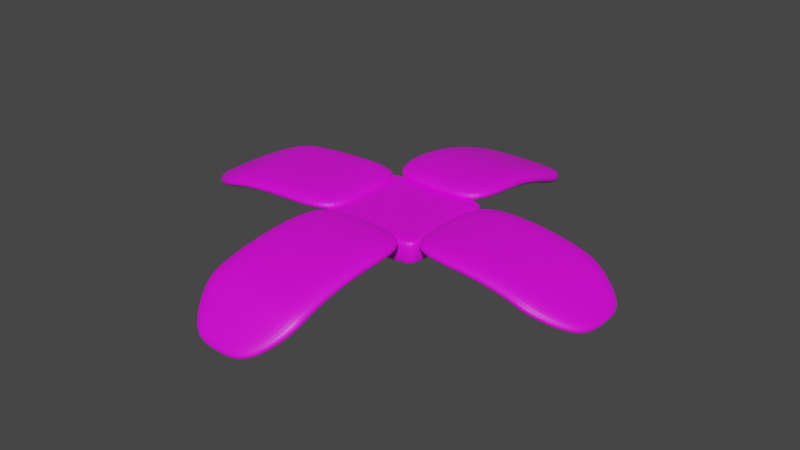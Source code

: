 # Source: Funny_Sitting_flower.blend  (saved by Blender 3.3.6; exported with 4.5.12 LTS)
import bpy
from mathutils import Matrix  # noqa: F401  (used for matrix-valued properties, if any)

bpy.ops.wm.read_factory_settings(use_empty=True)
scene = bpy.context.scene
scene.name = 'Scene'

# ---- collections
col_collection = bpy.data.collections.new('Collection'); scene.collection.children.link(col_collection)

# ---- images (referenced by path relative to the original .blend; pixels are not part of the script)
import os
ASSET_DIR = os.environ.get("B2B_ASSET_DIR", "")  # directory of the original .blend (textures are referenced by path, not embedded)
HERE = os.path.dirname(os.path.abspath(__file__))  # packed textures are extracted next to this script under _unpacked/

def load_image(name, relpath, width, height, colorspace="sRGB"):
    """Load a texture the original file referenced (path relative to the .blend, or extracted next to this script)."""
    p = next((c for c in (os.path.join(HERE, relpath), os.path.join(ASSET_DIR, relpath)) if relpath and os.path.exists(c)), "")
    if p:
        img = bpy.data.images.load(p, check_existing=True)
        img.name = name
    else:  # same state as the original file: an image datablock whose file is absent (Cycles renders it pink)
        img = bpy.data.images.new(name, width, height)
        img.source = "FILE"
        img.filepath = "//" + (relpath or name)
    img.colorspace_settings.name = colorspace
    return img
img_funny_flower_base_color = load_image('Funny flower Base Color', 'Funny flower Base Color.png', 1024, 1024, 'sRGB')
img_funny_flower_base_color_2 = load_image('Funny flower base color 2', 'Funny flower base color 2.png', 1024, 1024, 'sRGB')
img_material_001_base_color = load_image('Material.001 Base Color', 'Funny flower base  color 3.png', 1024, 1024, 'sRGB')

# ---- materials (node trees are filled in below, after node groups)
mat_material_001 = bpy.data.materials.new('Material.001')
mat_material_001.use_transparent_shadow = False

# ---- material node trees
mat_material_001.use_nodes = True; mat_material_001.node_tree.nodes.clear()
_N = mat_material_001.node_tree.nodes; _L = mat_material_001.node_tree.links
n0 = _N.new('ShaderNodeBsdfPrincipled'); n0.name = 'Principled BSDF'; n0.location = (10, 300)
n0.distribution = 'GGX'
n0.subsurface_method = 'RANDOM_WALK_SKIN'
n0.inputs[3].default_value = 1.45
n0.inputs[27].default_value = (0.0, 0.0, 0.0, 1.0)
n0.inputs[28].default_value = 1.0
n1 = _N.new('ShaderNodeOutputMaterial'); n1.name = 'Material Output'; n1.location = (300, 300)
n2 = _N.new('ShaderNodeTexImage'); n2.name = 'Image Texture'; n2.location = (-280, 280)
n2.image = img_funny_flower_base_color
n3 = _N.new('ShaderNodeTexImage'); n3.name = 'Image Texture.001'; n3.location = (0, 0)
n3.image = img_funny_flower_base_color_2
n4 = _N.new('ShaderNodeTexImage'); n4.name = 'Image Texture.002'; n4.location = (0, 0)
n4.image = img_material_001_base_color
_L.new(n0.outputs[0], n1.inputs[0])
_L.new(n2.outputs[0], n0.inputs[0])
n1.is_active_output = True

# ---- world
world_world = bpy.data.worlds.new('World'); scene.world = world_world
world_world.use_nodes = True; world_world.node_tree.nodes.clear()
_N = world_world.node_tree.nodes; _L = world_world.node_tree.links
n0 = _N.new('ShaderNodeOutputWorld'); n0.name = 'World Output'; n0.location = (300, 300)
n1 = _N.new('ShaderNodeBackground'); n1.name = 'Background'; n1.location = (10, 300)
n1.inputs[0].default_value = (0.05088, 0.05088, 0.05088, 1.0)
_L.new(n1.outputs[0], n0.inputs[0])
n0.is_active_output = True
world_world.color = (0.05088, 0.05088, 0.05088)
world_world.use_sun_shadow = False
world_world.sun_shadow_jitter_overblur = 0.0

# ---- meshes
me_cube_001 = bpy.data.meshes.new('Cube.001')
me_cube_001.from_pydata([(-0.8369, -0.8369, -1.0), (-0.8369, -1.0, -0.8369), (-1.0, -0.8369, -0.8369), (-0.8369, -1.0, 0.8369), (-0.8369, -0.8369, 1.0), (-1.0, -0.8369, 0.8369), (-0.8369, 0.8369, -1.0), (-1.0, 0.8369, -0.8369), (-0.8369, 1.0, -0.8369), (-0.8369, 0.8369, 1.0), (-0.8369, 1.0, 0.8369), (-1.0, 0.8369, 0.8369), (0.8369, -0.8369, -1.0), (1.0, -0.8369, -0.8369), (0.8369, -1.0, -0.8369), (0.8369, -0.8369, 1.0), (0.8369, -1.0, 0.8369), (1.0, -0.8369, 0.8369), (0.8369, 0.8369, -1.0), (0.8369, 1.0, -0.8369), (1.0, 0.8369, -0.8369), (0.8369, 0.8369, 1.0), (1.0, 0.8369, 0.8369), (0.8369, 1.0, 0.8369), (-0.8369, 0.2306, -1.0), (-1.0, 0.2306, -0.8369), (-0.8369, 0.2306, 1.0), (-1.0, 0.2306, 0.8369), (0.8369, 0.2306, -1.0), (1.0, 0.2306, -0.8369), (0.8369, 0.2306, 1.0), (1.0, 0.2306, 0.8369), (-1.0, 0.6929, 0.4703), (-1.0, 0.6929, 1.83), (-1.05, -3.132, 0.8089), (-0.05053, -3.163, 0.7173), (1.0, 0.6929, 0.4703), (1.0, 0.6929, 1.83), (0.9485, -3.016, -0.4979), (-0.05053, -2.984, -0.4063), (-1.015, -2.023, 1.778), (-1.015, -2.023, 0.4182), (0.9829, -2.099, 1.778), (0.9829, -2.099, 0.4182), (-0.0161, -2.061, 1.778), (-0.0161, -2.061, 0.4182), (-0.6544, -1.012, 0.2743), (-0.6544, -1.012, 1.634), (-0.6593, 0.988, 0.2743), (-0.6593, 0.988, 1.634), (0.8503, 0.9329, 0.08738), (0.8503, 0.9329, 1.447), (0.8111, -1.067, 0.08738), (0.8111, -1.067, 1.447), (1.029, -0.8803, 0.4182), (1.029, -0.8803, 1.778), (-0.9688, -0.8043, 0.4182), (-0.9688, -0.8043, 1.778), (-1.734, -1.015, 0.2743), (-1.734, -1.015, 1.634), (-1.739, 0.9854, 0.2743), (-1.739, 0.9854, 1.634), (0.03024, -0.8423, 1.778), (0.03024, -0.8423, 0.4182), (-0.6569, -0.01198, 0.2743), (-0.6569, -0.01198, 1.634), (0.08011, 0.6929, 1.83), (0.08011, 0.6929, 0.4703), (-1.736, -0.0146, 1.634), (-1.736, -0.0146, 0.2743), (-2.849, -1.017, 1.278), (-3.248, -1.018, 0.6339), (-3.136, -1.018, -0.6389), (-3.139, -0.0181, -0.6426), (-3.251, -0.0181, 0.6302), (-3.253, 0.9819, 0.6266), (-3.141, 0.9819, -0.6462), (-2.741, 0.9829, -0.001961), (-3.772, -0.6631, -0.4695), (-3.7, -0.6631, -1.289), (-3.702, -0.01951, -1.291), (-3.774, -0.01951, -0.4718), (-3.775, 0.6241, -0.4742), (-3.703, 0.6241, -1.293), (-3.866, -0.2916, -0.8906), (-3.836, -0.2916, -1.237), (-3.836, -0.0198, -1.238), (-3.867, -0.0198, -0.8916), (-3.867, 0.252, -0.8926), (-3.837, 0.252, -1.239), (-2.737, -1.017, 0.005355), (-2.853, 0.9829, 1.271), (-2.851, -0.01707, 1.274), (-2.739, -0.01707, 0.001697), (-1.0, 1.962, 0.4703), (-1.0, 1.962, 1.83), (1.0, 1.962, 0.4703), (1.0, 1.962, 1.83), (0.08011, 1.962, 0.4703), (0.08011, 1.962, 1.83), (-1.0, 2.981, 0.3976), (-1.0, 3.242, -0.03626), (-1.0, 3.127, -1.304), (0.08011, 3.127, -1.304), (0.08011, 3.242, -0.03626), (1.0, 3.242, -0.03626), (1.0, 3.127, -1.304), (1.0, 2.866, -0.8699), (-0.6436, 3.777, -1.188), (-0.6436, 3.703, -2.004), (0.05156, 3.703, -2.004), (0.05156, 3.777, -1.188), (0.6436, 3.777, -1.188), (0.6436, 3.703, -2.004), (-0.2718, 3.872, -1.618), (-0.2718, 3.841, -1.962), (0.02178, 3.841, -1.962), (0.02178, 3.872, -1.618), (0.2718, 3.872, -1.618), (0.2718, 3.841, -1.962), (-1.0, 2.866, -0.8699), (1.0, 2.981, 0.3976), (0.08011, 2.866, -0.8699), (0.08011, 2.981, 0.3976), (0.9485, -3.194, 0.6257), (-1.05, -2.953, -0.3146), (-1.064, -3.439, -0.08795), (0.9343, -3.323, -1.395), (-0.06467, -3.47, -0.1796), (-0.06467, -3.291, -1.303), (-0.08796, -3.829, -2.581), (-0.08796, -3.945, -1.858), (-0.09284, -4.017, -2.376), (-0.09284, -3.969, -2.681), (0.1787, -4.026, -2.401), (-0.3644, -3.96, -2.656), (0.555, -3.965, -1.916), (0.9343, -3.502, -0.2712), (-1.064, -3.26, -1.212), (0.555, -3.85, -2.64), (-0.7309, -3.924, -1.799), (-0.7309, -3.809, -2.522), (0.1787, -3.977, -2.706), (-0.3644, -4.009, -2.351), (0.8307, -0.06683, 0.08738), (0.8307, -0.06683, 1.447), (2.092, 0.9085, 0.08738), (2.092, 0.9085, 1.447), (2.053, -1.091, 0.08738), (2.053, -1.091, 1.447), (2.073, -0.0912, 1.447), (2.073, -0.0912, 0.08738), (2.93, 0.9085, 0.6532), (3.254, 0.9016, 0.04698), (3.127, 0.9016, -1.199), (3.109, -0.09813, -1.166), (3.236, -0.09813, 0.0806), (3.218, -1.098, 0.1142), (3.091, -1.098, -1.132), (2.767, -1.091, -0.5258), (3.788, 0.5332, -1.217), (3.706, 0.5332, -2.019), (3.695, -0.1102, -1.997), (3.777, -0.1102, -1.195), (3.765, -0.7536, -1.173), (3.683, -0.7536, -1.976), (3.876, 0.159, -1.656), (3.841, 0.159, -1.995), (3.836, -0.1127, -1.986), (3.871, -0.1127, -1.647), (3.866, -0.3845, -1.638), (3.832, -0.3845, -1.977), (2.803, 0.9085, -0.593), (2.894, -1.091, 0.7204), (2.912, -0.0912, 0.6868), (2.785, -0.0912, -0.5594)], [], [(14, 16, 3, 1), (29, 31, 17, 13), (30, 26, 4, 15), (25, 27, 11, 7), (8, 10, 23, 19), (0, 1, 2), (3, 4, 5), (6, 7, 8), (9, 10, 11), (12, 13, 14), (15, 16, 17), (18, 19, 20), (21, 22, 23), (24, 0, 2, 25), (1, 3, 5, 2), (26, 9, 11, 27), (10, 8, 7, 11), (18, 6, 8, 19), (9, 21, 23, 10), (22, 20, 19, 23), (28, 18, 20, 29), (30, 15, 17, 31), (16, 14, 13, 17), (0, 12, 14, 1), (15, 4, 3, 16), (24, 28, 12, 0), (6, 18, 28, 24), (21, 30, 31, 22), (12, 28, 29, 13), (4, 26, 27, 5), (6, 24, 25, 7), (2, 5, 27, 25), (21, 9, 26, 30), (20, 22, 31, 29), (96, 97, 37, 36), (67, 66, 33, 32), (98, 96, 36, 67), (99, 95, 33, 66), (54, 55, 42, 43), (56, 57, 62, 63), (43, 45, 63, 54), (40, 44, 62, 57), (60, 61, 49, 48), (64, 65, 47, 46), (69, 60, 48, 64), (68, 59, 47, 65), (36, 37, 66, 67), (94, 98, 67, 32), (97, 99, 66, 37), (148, 149, 53, 52), (144, 145, 51, 50), (151, 148, 52, 144), (150, 147, 51, 145), (41, 40, 57, 56), (63, 62, 55, 54), (45, 41, 56, 63), (44, 42, 55, 62), (40, 41, 125, 34), (42, 44, 35, 124), (45, 43, 38, 39), (43, 42, 124, 38), (41, 45, 39, 125), (44, 40, 34, 35), (46, 47, 59, 58), (96, 98, 122, 107), (69, 58, 90, 93), (59, 68, 92, 70), (58, 59, 70, 90), (68, 61, 91, 92), (61, 60, 77, 91), (60, 69, 93, 77), (61, 68, 65, 49), (58, 69, 64, 46), (48, 49, 65, 64), (90, 70, 71, 72), (75, 76, 83, 82), (82, 83, 89, 88), (73, 72, 79, 80), (74, 75, 82, 81), (72, 71, 78, 79), (86, 87, 88, 89), (80, 79, 85, 86), (81, 82, 88, 87), (79, 78, 84, 85), (74, 71, 70, 92), (73, 76, 77, 93), (76, 75, 91, 77), (72, 73, 93, 90), (75, 74, 92, 91), (78, 81, 87, 84), (83, 80, 86, 89), (85, 84, 87, 86), (71, 74, 81, 78), (76, 73, 80, 83), (94, 95, 100, 120), (99, 97, 121, 123), (95, 99, 123, 100), (97, 96, 107, 121), (98, 94, 120, 122), (32, 33, 95, 94), (120, 100, 101, 102), (105, 106, 113, 112), (112, 113, 119, 118), (103, 102, 109, 110), (104, 105, 112, 111), (102, 101, 108, 109), (116, 117, 118, 119), (110, 109, 115, 116), (111, 112, 118, 117), (109, 108, 114, 115), (106, 103, 110, 113), (101, 104, 111, 108), (115, 114, 117, 116), (113, 110, 116, 119), (108, 111, 117, 114), (105, 104, 123, 121), (102, 103, 122, 120), (104, 101, 100, 123), (103, 106, 107, 122), (106, 105, 121, 107), (127, 129, 39, 38), (126, 128, 35, 34), (138, 126, 34, 125), (129, 138, 125, 39), (128, 137, 124, 35), (138, 129, 130, 141), (137, 128, 131, 136), (38, 124, 137, 127), (126, 138, 141, 140), (140, 141, 135, 143), (129, 127, 139, 130), (128, 126, 140, 131), (127, 137, 136, 139), (133, 132, 143, 135), (130, 139, 142, 133), (131, 140, 143, 132), (139, 136, 134, 142), (142, 134, 132, 133), (141, 130, 133, 135), (136, 131, 132, 134), (150, 149, 173, 174), (149, 150, 145, 53), (146, 151, 144, 50), (52, 53, 145, 144), (148, 151, 175, 159), (146, 147, 152, 172), (151, 146, 172, 175), (147, 150, 174, 152), (149, 148, 159, 173), (50, 51, 147, 146), (172, 152, 153, 154), (157, 158, 165, 164), (164, 165, 171, 170), (155, 154, 161, 162), (156, 157, 164, 163), (154, 153, 160, 161), (168, 169, 170, 171), (162, 161, 167, 168), (163, 164, 170, 169), (161, 160, 166, 167), (160, 163, 169, 166), (165, 162, 168, 171), (167, 166, 169, 168), (153, 156, 163, 160), (158, 155, 162, 165), (154, 155, 175, 172), (157, 156, 174, 173), (156, 153, 152, 174), (155, 158, 159, 175), (158, 157, 173, 159)])
_uv = me_cube_001.uv_layers.new(name='UVMap')
_uv.uv.foreach_set('vector', [0.8336, 0.1129, 0.8336, 0.02767, 0.9188, 0.02766, 0.9188, 0.1129, 0.6984, 0.8756, 0.7813, 0.8754, 0.7813, 0.9297, 0.6984, 0.9299, 0.9109, 0.2228, 0.8259, 0.2228, 0.8259, 0.1685, 0.9109, 0.1685, 0.926, 0.868, 0.8428, 0.8681, 0.8428, 0.8373, 0.926, 0.8371, 0.929, 0.6322, 0.8438, 0.6322, 0.8438, 0.547, 0.929, 0.547, 0.9168, 0.6959, 0.9182, 0.6878, 0.9264, 0.6961, 0.841, 0.9307, 0.8329, 0.9224, 0.8428, 0.9225, 0.9168, 0.7811, 0.9264, 0.7812, 0.9182, 0.7896, 0.8329, 0.8372, 0.841, 0.8289, 0.8428, 0.8373, 0.6884, 0.9299, 0.6984, 0.9299, 0.6965, 0.9381, 0.8337, 0.01947, 0.8336, 0.02767, 0.8254, 0.02777, 0.6884, 0.8447, 0.6965, 0.8363, 0.6984, 0.8447, 0.8354, 0.547, 0.8437, 0.5387, 0.8438, 0.547, 0.9168, 0.7502, 0.9168, 0.6959, 0.9264, 0.6961, 0.9264, 0.7504, 0.9188, 0.1129, 0.9188, 0.02766, 0.9272, 0.02775, 0.9272, 0.1129, 0.8329, 0.8681, 0.8329, 0.8372, 0.8428, 0.8373, 0.8428, 0.8681, 0.8438, 0.6322, 0.929, 0.6322, 0.9289, 0.6405, 0.8437, 0.6405, 0.8329, 0.7815, 0.9168, 0.7811, 0.9182, 0.7896, 0.8344, 0.79, 0.8354, 0.6322, 0.8354, 0.547, 0.8438, 0.547, 0.8438, 0.6322, 0.8437, 0.5387, 0.9289, 0.5387, 0.929, 0.547, 0.8438, 0.547, 0.6884, 0.8755, 0.6884, 0.8447, 0.6984, 0.8447, 0.6984, 0.8756, 0.9109, 0.2228, 0.9109, 0.1685, 0.9188, 0.1685, 0.9188, 0.2228, 0.8336, 0.02767, 0.8336, 0.1129, 0.8254, 0.113, 0.8254, 0.02777, 0.9189, 0.1212, 0.8337, 0.1213, 0.8336, 0.1129, 0.9188, 0.1129, 0.9109, 0.1685, 0.8259, 0.1685, 0.8254, 0.1602, 0.9105, 0.1602, 0.9168, 0.7502, 0.8329, 0.7506, 0.8329, 0.6963, 0.9168, 0.6959, 0.9168, 0.7811, 0.8329, 0.7815, 0.8329, 0.7506, 0.9168, 0.7502, 0.9109, 0.2537, 0.9109, 0.2228, 0.9188, 0.2228, 0.9188, 0.2537, 0.6884, 0.9299, 0.6884, 0.8755, 0.6984, 0.8756, 0.6984, 0.9299, 0.8329, 0.9224, 0.8329, 0.8681, 0.8428, 0.8681, 0.8428, 0.9225, 0.9168, 0.7811, 0.9168, 0.7502, 0.9264, 0.7504, 0.9264, 0.7812, 0.926, 0.9223, 0.8428, 0.9225, 0.8428, 0.8681, 0.926, 0.868, 0.9109, 0.2537, 0.8259, 0.2537, 0.8259, 0.2228, 0.9109, 0.2228, 0.6984, 0.8447, 0.7813, 0.8445, 0.7813, 0.8754, 0.6984, 0.8756, 0.3353, 0.1121, 0.2833, 0.06924, 0.3245, 0.01947, 0.3765, 0.06234, 0.2384, 0.5099, 0.1692, 0.5099, 0.1692, 0.4549, 0.2384, 0.455, 0.5041, 0.8905, 0.5041, 0.9366, 0.4395, 0.9362, 0.4395, 0.8902, 0.1692, 0.7915, 0.1692, 0.7366, 0.2338, 0.7366, 0.2338, 0.7915, 0.1107, 0.2375, 0.0641, 0.2862, 0.01982, 0.2428, 0.06646, 0.1941, 0.4395, 0.5545, 0.5087, 0.5545, 0.5087, 0.6054, 0.4395, 0.6053, 0.7886, 0.6012, 0.7385, 0.601, 0.739, 0.5389, 0.7891, 0.5392, 0.6849, 0.07602, 0.7357, 0.07602, 0.7357, 0.1381, 0.6849, 0.1381, 0.6186, 0.3746, 0.5571, 0.343, 0.5821, 0.2941, 0.6437, 0.3257, 0.5069, 0.7461, 0.4395, 0.7462, 0.4395, 0.6953, 0.5069, 0.6952, 0.8714, 0.3453, 0.8714, 0.2944, 0.9254, 0.2941, 0.9254, 0.345, 0.07038, 0.7852, 0.1213, 0.7852, 0.1213, 0.84, 0.07038, 0.84, 0.2384, 0.5567, 0.1692, 0.5567, 0.1692, 0.5099, 0.2384, 0.5099, 0.5041, 0.8363, 0.5041, 0.8905, 0.4395, 0.8902, 0.4395, 0.836, 0.1692, 0.8382, 0.1692, 0.7915, 0.2338, 0.7915, 0.2338, 0.8382, 0.3394, 0.3918, 0.2833, 0.3513, 0.3203, 0.3, 0.3764, 0.3405, 0.1692, 0.6466, 0.2367, 0.6467, 0.2367, 0.6976, 0.1692, 0.6975, 0.5986, 0.8177, 0.5477, 0.8176, 0.5475, 0.7553, 0.5984, 0.7554, 0.3348, 0.7985, 0.2839, 0.7987, 0.2837, 0.7355, 0.3346, 0.7354, 0.2022, 0.1112, 0.1529, 0.06503, 0.195, 0.01947, 0.2443, 0.06565, 0.4395, 0.6053, 0.5087, 0.6054, 0.5087, 0.6562, 0.4395, 0.6562, 0.7385, 0.601, 0.6884, 0.6008, 0.6889, 0.5387, 0.739, 0.5389, 0.7357, 0.07602, 0.7865, 0.07602, 0.7865, 0.1381, 0.7357, 0.1381, 0.1529, 0.06503, 0.2022, 0.1112, 0.1967, 0.1709, 0.1497, 0.1393, 0.7865, 0.07602, 0.7357, 0.07602, 0.7333, 0.0198, 0.7839, 0.02012, 0.7385, 0.601, 0.7886, 0.6012, 0.7964, 0.6489, 0.7455, 0.6489, 0.06646, 0.1941, 0.01982, 0.2428, 0.01947, 0.1626, 0.06457, 0.1287, 0.6884, 0.6008, 0.7385, 0.601, 0.7455, 0.6489, 0.6946, 0.6489, 0.7357, 0.07602, 0.6849, 0.07602, 0.6827, 0.01947, 0.7333, 0.0198, 0.6438, 0.194, 0.5822, 0.2256, 0.5571, 0.1768, 0.6187, 0.1451, 0.1213, 0.6886, 0.07445, 0.6882, 0.07444, 0.6195, 0.1213, 0.6199, 0.8714, 0.3453, 0.8714, 0.3962, 0.8235, 0.3968, 0.8236, 0.3459, 0.1213, 0.7852, 0.07038, 0.7852, 0.07037, 0.7276, 0.1213, 0.7276, 0.6187, 0.1451, 0.5571, 0.1768, 0.5473, 0.118, 0.6075, 0.09348, 0.07038, 0.7852, 0.01949, 0.7852, 0.01947, 0.7276, 0.07037, 0.7276, 0.5571, 0.343, 0.6186, 0.3746, 0.6079, 0.4264, 0.5476, 0.4019, 0.8714, 0.2944, 0.8714, 0.3453, 0.8236, 0.3459, 0.8236, 0.295, 0.01949, 0.7852, 0.07038, 0.7852, 0.07038, 0.84, 0.01948, 0.84, 0.8714, 0.3962, 0.8714, 0.3453, 0.9254, 0.345, 0.9254, 0.3959, 0.5069, 0.797, 0.4395, 0.7971, 0.4395, 0.7462, 0.5069, 0.7461, 0.6075, 0.09348, 0.5473, 0.118, 0.5672, 0.08493, 0.6274, 0.06041, 0.5675, 0.435, 0.6277, 0.4595, 0.6437, 0.4998, 0.605, 0.484, 0.3014, 0.5993, 0.3011, 0.5594, 0.3201, 0.5605, 0.3202, 0.5774, 0.2057, 0.3651, 0.2057, 0.3142, 0.2443, 0.3327, 0.2443, 0.3654, 0.3342, 0.6598, 0.2833, 0.6598, 0.3014, 0.5993, 0.3341, 0.5993, 0.6274, 0.06041, 0.5672, 0.08493, 0.605, 0.03525, 0.6438, 0.01947, 0.3339, 0.5605, 0.334, 0.5774, 0.3202, 0.5774, 0.3201, 0.5605, 0.6827, 0.2098, 0.6827, 0.177, 0.6899, 0.196, 0.6899, 0.2098, 0.3341, 0.5993, 0.3014, 0.5993, 0.3202, 0.5774, 0.334, 0.5774, 0.3666, 0.5594, 0.3669, 0.5993, 0.3479, 0.5774, 0.3478, 0.5605, 0.3342, 0.6598, 0.3851, 0.6598, 0.3851, 0.6963, 0.3342, 0.6963, 0.2057, 0.3651, 0.2057, 0.416, 0.1692, 0.4158, 0.1692, 0.3649, 0.6277, 0.4595, 0.5675, 0.435, 0.5476, 0.4019, 0.6079, 0.4264, 0.2057, 0.3142, 0.2057, 0.3651, 0.1692, 0.3649, 0.1692, 0.314, 0.2833, 0.6598, 0.3342, 0.6598, 0.3342, 0.6963, 0.2833, 0.6963, 0.3669, 0.5993, 0.3341, 0.5993, 0.334, 0.5774, 0.3479, 0.5774, 0.6827, 0.2425, 0.6827, 0.2098, 0.6899, 0.2098, 0.6899, 0.2236, 0.3478, 0.5605, 0.3479, 0.5774, 0.334, 0.5774, 0.3339, 0.5605, 0.3851, 0.6598, 0.3342, 0.6598, 0.3341, 0.5993, 0.3669, 0.5993, 0.2057, 0.416, 0.2057, 0.3651, 0.2443, 0.3654, 0.2443, 0.3982, 0.4688, 0.1626, 0.4155, 0.2041, 0.4399, 0.1194, 0.4932, 0.08542, 0.07445, 0.3252, 0.1213, 0.3251, 0.1213, 0.399, 0.07444, 0.3991, 0.01947, 0.3253, 0.07445, 0.3252, 0.07444, 0.3991, 0.01947, 0.3992, 0.2833, 0.06924, 0.3353, 0.1121, 0.3573, 0.1898, 0.305, 0.1543, 0.07445, 0.6882, 0.01948, 0.6878, 0.01947, 0.619, 0.07444, 0.6195, 0.5084, 0.2137, 0.455, 0.2552, 0.4155, 0.2041, 0.4688, 0.1626, 0.4932, 0.08542, 0.4399, 0.1194, 0.4488, 0.09572, 0.5021, 0.06171, 0.3132, 0.1782, 0.3654, 0.2137, 0.3765, 0.2611, 0.3429, 0.2383, 0.1032, 0.4805, 0.1033, 0.5219, 0.08433, 0.5199, 0.08428, 0.5024, 0.07445, 0.5973, 0.01948, 0.5968, 0.03754, 0.561, 0.07292, 0.5613, 0.07445, 0.4214, 0.1213, 0.4213, 0.1032, 0.4805, 0.07304, 0.4805, 0.5021, 0.06171, 0.4488, 0.09572, 0.4741, 0.04136, 0.5084, 0.01947, 0.0716, 0.52, 0.07156, 0.5025, 0.08428, 0.5024, 0.08433, 0.5199, 0.7821, 0.2067, 0.7821, 0.2415, 0.775, 0.2232, 0.775, 0.2085, 0.07304, 0.4805, 0.1032, 0.4805, 0.08428, 0.5024, 0.07156, 0.5025, 0.03776, 0.522, 0.03766, 0.4806, 0.05661, 0.5025, 0.05666, 0.52, 0.1213, 0.5977, 0.07445, 0.5973, 0.07292, 0.5613, 0.1031, 0.5615, 0.01947, 0.4215, 0.07445, 0.4214, 0.07304, 0.4805, 0.03766, 0.4806, 0.05666, 0.52, 0.05661, 0.5025, 0.07156, 0.5025, 0.0716, 0.52, 0.7821, 0.177, 0.7821, 0.2067, 0.775, 0.2085, 0.775, 0.196, 0.03766, 0.4806, 0.07304, 0.4805, 0.07156, 0.5025, 0.05661, 0.5025, 0.1213, 0.4213, 0.07445, 0.4214, 0.07444, 0.3991, 0.1213, 0.399, 0.01948, 0.5968, 0.07445, 0.5973, 0.07444, 0.6195, 0.01947, 0.619, 0.07445, 0.4214, 0.01947, 0.4215, 0.01947, 0.3992, 0.07444, 0.3991, 0.07445, 0.5973, 0.1213, 0.5977, 0.1213, 0.6199, 0.07444, 0.6195, 0.3654, 0.2137, 0.3132, 0.1782, 0.305, 0.1543, 0.3573, 0.1898, 0.6884, 0.7522, 0.7395, 0.7522, 0.7429, 0.7974, 0.6918, 0.7974, 0.6495, 0.5842, 0.5985, 0.5883, 0.5985, 0.5428, 0.6495, 0.5387, 0.2186, 0.2128, 0.1716, 0.1813, 0.1497, 0.1393, 0.1967, 0.1709, 0.7395, 0.7522, 0.7905, 0.7522, 0.794, 0.7974, 0.7429, 0.7974, 0.5985, 0.5883, 0.5476, 0.5923, 0.5476, 0.5469, 0.5985, 0.5428, 0.7905, 0.7522, 0.7395, 0.7522, 0.7347, 0.6878, 0.7676, 0.6878, 0.5476, 0.5923, 0.5985, 0.5883, 0.5984, 0.6734, 0.5657, 0.676, 0.06457, 0.1287, 0.01947, 0.1626, 0.03909, 0.1195, 0.08418, 0.08564, 0.1716, 0.1813, 0.2186, 0.2128, 0.2443, 0.275, 0.2141, 0.2548, 0.6312, 0.6708, 0.6309, 0.7076, 0.612, 0.7142, 0.6122, 0.6986, 0.7395, 0.7522, 0.6884, 0.7522, 0.7018, 0.6878, 0.7347, 0.6878, 0.5985, 0.5883, 0.6495, 0.5842, 0.6312, 0.6708, 0.5984, 0.6734, 0.08418, 0.08564, 0.03909, 0.1195, 0.08172, 0.04128, 0.1107, 0.01947, 0.5982, 0.7153, 0.5983, 0.6997, 0.6122, 0.6986, 0.612, 0.7142, 0.7361, 0.2098, 0.7361, 0.2425, 0.7289, 0.2245, 0.7289, 0.2106, 0.5984, 0.6734, 0.6312, 0.6708, 0.6122, 0.6986, 0.5983, 0.6997, 0.5653, 0.7129, 0.5657, 0.676, 0.5845, 0.7008, 0.5844, 0.7164, 0.5844, 0.7164, 0.5845, 0.7008, 0.5983, 0.6997, 0.5982, 0.7153, 0.7361, 0.177, 0.7361, 0.2098, 0.7289, 0.2106, 0.7289, 0.1968, 0.5657, 0.676, 0.5984, 0.6734, 0.5983, 0.6997, 0.5845, 0.7008, 0.3348, 0.7985, 0.3857, 0.7983, 0.3851, 0.8392, 0.3342, 0.8392, 0.3857, 0.7983, 0.3348, 0.7985, 0.3346, 0.7354, 0.3855, 0.7352, 0.6495, 0.8177, 0.5986, 0.8177, 0.5984, 0.7554, 0.6493, 0.7555, 0.1692, 0.5957, 0.2367, 0.5958, 0.2367, 0.6467, 0.1692, 0.6466, 0.5477, 0.8176, 0.5986, 0.8177, 0.5986, 0.8591, 0.5478, 0.8588, 0.4712, 0.4236, 0.4155, 0.4646, 0.4228, 0.4063, 0.4777, 0.374, 0.5986, 0.8177, 0.6495, 0.8177, 0.6495, 0.8594, 0.5986, 0.8591, 0.2839, 0.7987, 0.3348, 0.7985, 0.3342, 0.8392, 0.2833, 0.8392, 0.2833, 0.3513, 0.3394, 0.3918, 0.3435, 0.4395, 0.2883, 0.4077, 0.5087, 0.4746, 0.4529, 0.5156, 0.4155, 0.4646, 0.4712, 0.4236, 0.4777, 0.374, 0.4228, 0.4063, 0.4379, 0.3748, 0.4928, 0.3424, 0.3037, 0.4391, 0.3589, 0.4709, 0.3764, 0.5204, 0.3409, 0.5, 0.7015, 0.3348, 0.7026, 0.2941, 0.7213, 0.2963, 0.7208, 0.3135, 0.213, 0.928, 0.213, 0.9789, 0.1761, 0.96, 0.1761, 0.9273, 0.7337, 0.3918, 0.6828, 0.3918, 0.7015, 0.3348, 0.7343, 0.3348, 0.4928, 0.3424, 0.4379, 0.3748, 0.4733, 0.3149, 0.5087, 0.2941, 0.7351, 0.2963, 0.7347, 0.3135, 0.7208, 0.3135, 0.7213, 0.2963, 0.1761, 0.9273, 0.1761, 0.96, 0.1692, 0.9412, 0.1692, 0.9274, 0.7343, 0.3348, 0.7015, 0.3348, 0.7208, 0.3135, 0.7347, 0.3135, 0.7681, 0.2941, 0.767, 0.3348, 0.7485, 0.3135, 0.749, 0.2963, 0.767, 0.3348, 0.7343, 0.3348, 0.7347, 0.3135, 0.7485, 0.3135, 0.1761, 0.8946, 0.1761, 0.9273, 0.1692, 0.9274, 0.1692, 0.9136, 0.749, 0.2963, 0.7485, 0.3135, 0.7347, 0.3135, 0.7351, 0.2963, 0.7846, 0.3918, 0.7337, 0.3918, 0.7343, 0.3348, 0.767, 0.3348, 0.213, 0.8772, 0.213, 0.928, 0.1761, 0.9273, 0.1761, 0.8946, 0.3098, 0.8781, 0.3098, 0.929, 0.2833, 0.9296, 0.2833, 0.8787, 0.6828, 0.3918, 0.7337, 0.3918, 0.7335, 0.4181, 0.6827, 0.4181, 0.7337, 0.3918, 0.7846, 0.3918, 0.7844, 0.4181, 0.7335, 0.4181, 0.3098, 0.929, 0.3098, 0.9799, 0.2833, 0.9805, 0.2833, 0.9296, 0.3589, 0.4709, 0.3037, 0.4391, 0.2883, 0.4077, 0.3435, 0.4395])
me_cube_001.materials.append(mat_material_001)
me_cube_001.update()

# ---- objects
ob_funny_flower = bpy.data.objects.new('Funny flower', me_cube_001)

# ---- transforms, parenting, visibility, modifiers, constraints
ob_funny_flower.location = (0.0, 0.0, 1.059)
ob_funny_flower.scale = (1.0, 1.0, 0.2336)
_m = ob_funny_flower.modifiers.new('Subdivision', 'SUBSURF')
_m.levels = 3
_m.render_levels = 3

# ---- collection membership
col_collection.objects.link(ob_funny_flower)

# ---- scene / render settings (as saved in the file)
scene.frame_start = 1; scene.frame_end = 250; scene.frame_set(1)
scene.render.engine = 'BLENDER_EEVEE_NEXT'
scene.cycles.sampling_pattern = 'TABULATED_SOBOL'
scene.cycles.use_light_tree = False
scene.view_settings.view_transform = 'Filmic'
bpy.context.view_layer.update()

# ---- added for rendering (the .blend has no active camera and no usable light): camera, sun
cam_auto = bpy.data.cameras.new('AutoCamera')
cam_auto.lens = 50.0
cam_auto.sensor_width = 36.0
cam_auto.clip_end = 1000.0
ob_auto_camera = bpy.data.objects.new('AutoCamera', cam_auto)
scene.collection.objects.link(ob_auto_camera)
ob_auto_camera.location = (10.2846, -12.413, 9.18074)
ob_auto_camera.rotation_euler = (1.09748, -7.21219e-08, 0.694738)
scene.camera = ob_auto_camera
light_auto_sun = bpy.data.lights.new('AutoSun', 'SUN')
light_auto_sun.energy = 3.0
light_auto_sun.angle = 0.0523599
ob_auto_sun = bpy.data.objects.new('AutoSun', light_auto_sun)
scene.collection.objects.link(ob_auto_sun)
ob_auto_sun.rotation_euler = (0.872665, 0.174533, 0.523599)
bpy.context.view_layer.update()
